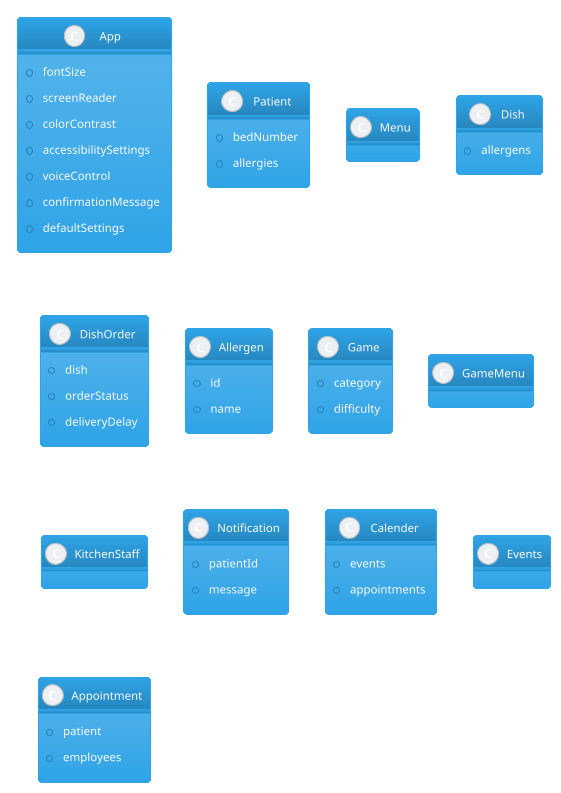

The diagram above was rendered by PlantUML. Its source (embedded in the PNG):
@startuml
!theme cerulean
skinparam linetype ortho

class App {
    +fontSize
    +screenReader
    +colorContrast
    +accessibilitySettings
    +voiceControl
    +confirmationMessage
    +defaultSettings
}

class Patient {
    +bedNumber
    +allergies
}

class Menu {
}

class Dish {
    +allergens
}

class DishOrder {
    +dish
    +orderStatus
    +deliveryDelay
}

class Allergen {
    +id
    +name
}

class Game {
    +category
    +difficulty
}

class GameMenu {
}

class KitchenStaff {
}

class Notification {
    +patientId
    +message
}

class Calender {
    +events
    +appointments
}

class Events {
    
}

class Appointment {
    +patient
    +employees
}

/' 

    RELATIONS
    
'/

/' 

    NOTES 
    
'/

@enduml